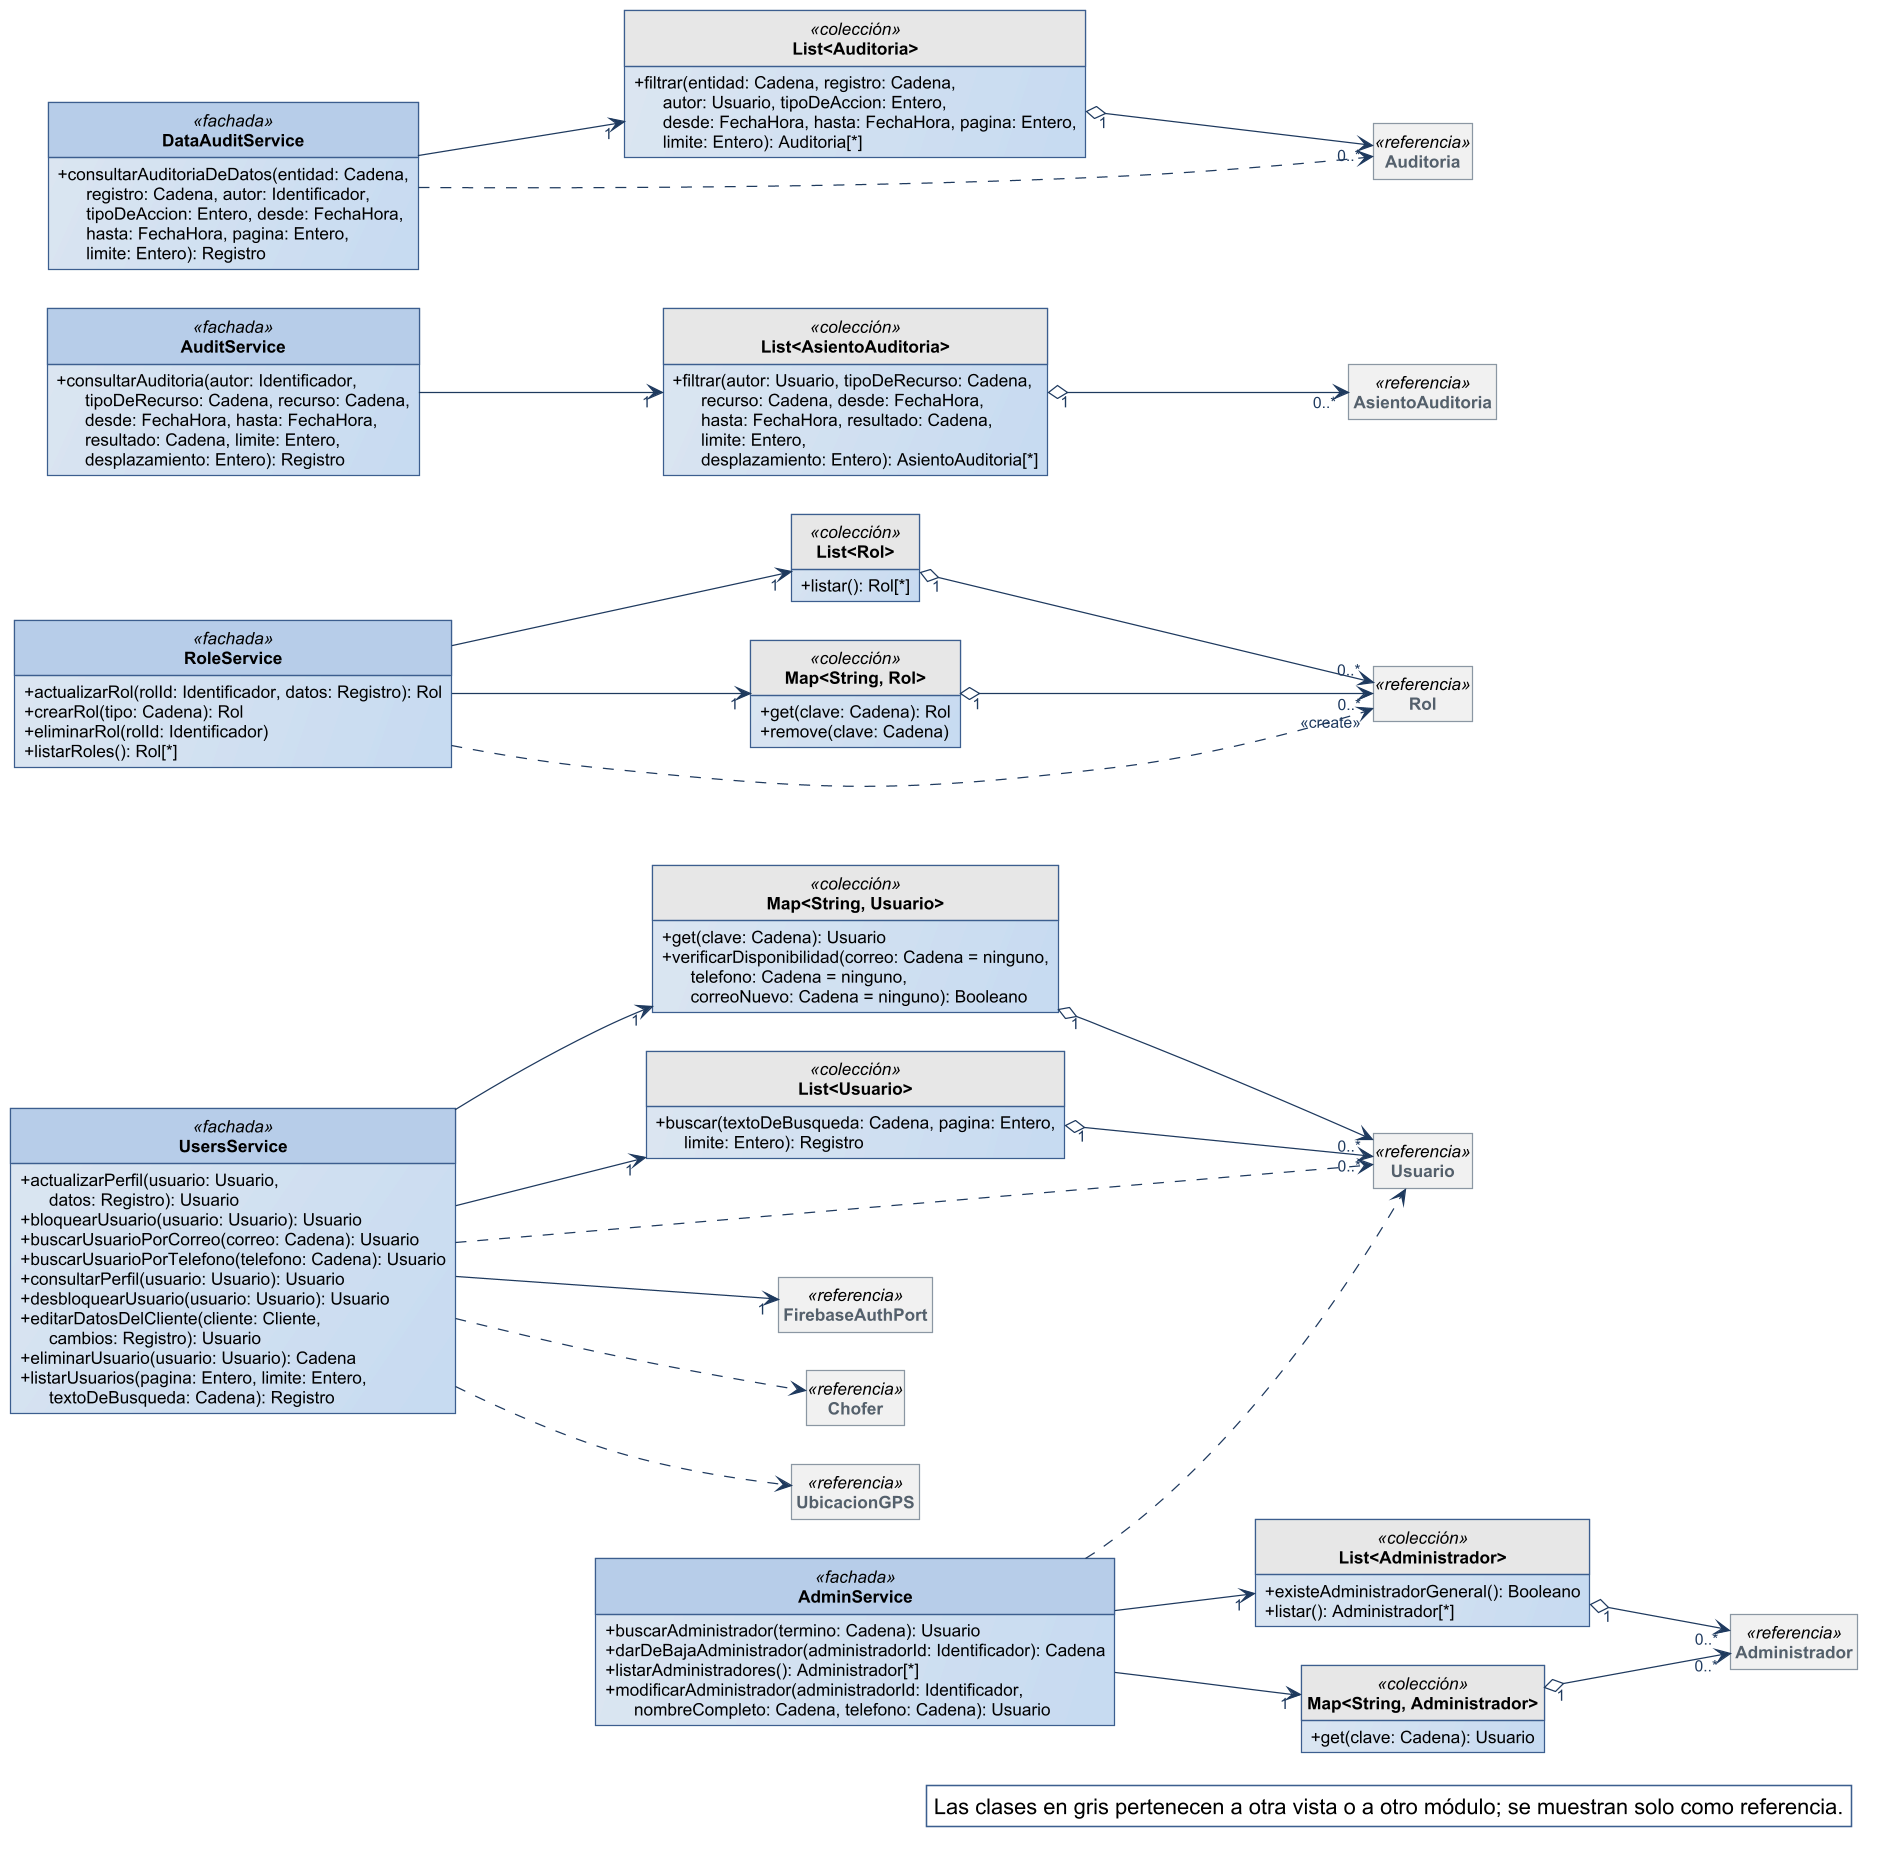

The diagram above was rendered by PlantUML. Its source (embedded in the PNG):
@startuml
!include ../estilo-vp.iuml
skinparam nodesep 40
skinparam ranksep 55
skinparam genericDisplay old
skinparam class<<referencia>> {
  BackgroundColor #F1F1F1
  BorderColor #8A97A3
  FontColor #55616C
}
skinparam class<<fachada>> {
  HeaderBackgroundColor #B7CDE8
}
skinparam class<<controlador>> {
  HeaderBackgroundColor #B7CDE8
}
skinparam class<<fabricación pura>> {
  HeaderBackgroundColor #E4ECF6
}
skinparam class<<colección>> {
  HeaderBackgroundColor #E6E6E6
}
skinparam class<<adaptador>> {
  HeaderBackgroundColor #D5E3F3
}
skinparam packageStyle rectangle
hide circle
hide empty members

left to right direction
skinparam nodesep 25
skinparam ranksep 90
class "Map<String, Usuario>" as Map_String_Usuario <<colección>> {
  + get(clave: Cadena): Usuario
  + verificarDisponibilidad(correo: Cadena = ninguno,\n      telefono: Cadena = ninguno,\n      correoNuevo: Cadena = ninguno): Booleano
}
class UsersService <<fachada>> {
  + actualizarPerfil(usuario: Usuario,\n      datos: Registro): Usuario
  + bloquearUsuario(usuario: Usuario): Usuario
  + buscarUsuarioPorCorreo(correo: Cadena): Usuario
  + buscarUsuarioPorTelefono(telefono: Cadena): Usuario
  + consultarPerfil(usuario: Usuario): Usuario
  + desbloquearUsuario(usuario: Usuario): Usuario
  + editarDatosDelCliente(cliente: Cliente,\n      cambios: Registro): Usuario
  + eliminarUsuario(usuario: Usuario): Cadena
  + listarUsuarios(pagina: Entero, limite: Entero,\n      textoDeBusqueda: Cadena): Registro
}
class "List<Usuario>" as List_Usuario <<colección>> {
  + buscar(textoDeBusqueda: Cadena, pagina: Entero,\n      limite: Entero): Registro
}
class RoleService <<fachada>> {
  + actualizarRol(rolId: Identificador, datos: Registro): Rol
  + crearRol(tipo: Cadena): Rol
  + eliminarRol(rolId: Identificador)
  + listarRoles(): Rol[*]
}
class "List<Rol>" as List_Rol <<colección>> {
  + listar(): Rol[*]
}
class "Map<String, Rol>" as Map_String_Rol <<colección>> {
  + get(clave: Cadena): Rol
  + remove(clave: Cadena)
}
class "List<Administrador>" as List_Administrador <<colección>> {
  + existeAdministradorGeneral(): Booleano
  + listar(): Administrador[*]
}
class AdminService <<fachada>> {
  + buscarAdministrador(termino: Cadena): Usuario
  + darDeBajaAdministrador(administradorId: Identificador): Cadena
  + listarAdministradores(): Administrador[*]
  + modificarAdministrador(administradorId: Identificador,\n      nombreCompleto: Cadena, telefono: Cadena): Usuario
}
class "Map<String, Administrador>" as Map_String_Administrador <<colección>> {
  + get(clave: Cadena): Usuario
}
class AuditService <<fachada>> {
  + consultarAuditoria(autor: Identificador,\n      tipoDeRecurso: Cadena, recurso: Cadena,\n      desde: FechaHora, hasta: FechaHora,\n      resultado: Cadena, limite: Entero,\n      desplazamiento: Entero): Registro
}
class "List<AsientoAuditoria>" as List_AsientoAuditoria <<colección>> {
  + filtrar(autor: Usuario, tipoDeRecurso: Cadena,\n      recurso: Cadena, desde: FechaHora,\n      hasta: FechaHora, resultado: Cadena,\n      limite: Entero,\n      desplazamiento: Entero): AsientoAuditoria[*]
}
class DataAuditService <<fachada>> {
  + consultarAuditoriaDeDatos(entidad: Cadena,\n      registro: Cadena, autor: Identificador,\n      tipoDeAccion: Entero, desde: FechaHora,\n      hasta: FechaHora, pagina: Entero,\n      limite: Entero): Registro
}
class "List<Auditoria>" as List_Auditoria <<colección>> {
  + filtrar(entidad: Cadena, registro: Cadena,\n      autor: Usuario, tipoDeAccion: Entero,\n      desde: FechaHora, hasta: FechaHora, pagina: Entero,\n      limite: Entero): Auditoria[*]
}
class Usuario <<referencia>>
class Administrador <<referencia>>
class Rol <<referencia>>
class AsientoAuditoria <<referencia>>
class Auditoria <<referencia>>
class FirebaseAuthPort <<referencia>>
class Chofer <<referencia>>
class UbicacionGPS <<referencia>>

Map_String_Usuario "1" o--> "0..*" Usuario
List_Usuario "1" o--> "0..*" Usuario
List_Administrador "1" o--> "0..*" Administrador
Map_String_Administrador "1" o--> "0..*" Administrador
List_Rol "1" o--> "0..*" Rol
List_AsientoAuditoria "1" o--> "0..*" AsientoAuditoria
List_Auditoria "1" o--> "0..*" Auditoria
Map_String_Rol "1" o--> "0..*" Rol
AdminService --> "1" List_Administrador
AdminService --> "1" Map_String_Administrador
AuditService --> "1" List_AsientoAuditoria
DataAuditService --> "1" List_Auditoria
RoleService --> "1" List_Rol
RoleService --> "1" Map_String_Rol
UsersService --> "1" FirebaseAuthPort
UsersService --> "1" List_Usuario
UsersService --> "1" Map_String_Usuario
AdminService ..> Usuario
DataAuditService ..> Auditoria
RoleService ..> "<<create>>" Rol
UsersService ..> Chofer
UsersService ..> UbicacionGPS
UsersService ..> Usuario

legend bottom right
  Las clases en gris pertenecen a otra vista o a otro módulo; se muestran solo como referencia.
endlegend
@enduml